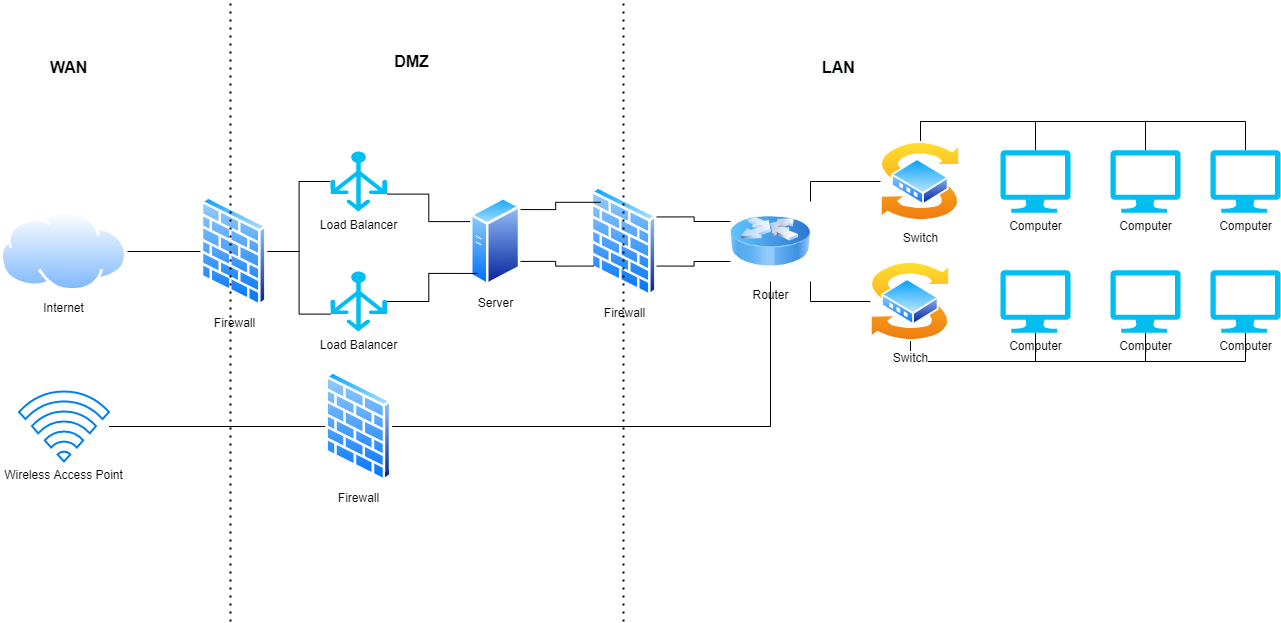

The diagram above was exported from draw.io. Its source (the exported page's mxGraphModel, read from the mxfile embedded in the PNG):
<mxGraphModel dx="2249" dy="762" grid="1" gridSize="10" guides="1" tooltips="1" connect="1" arrows="1" fold="1" page="1" pageScale="1" pageWidth="827" pageHeight="1169" math="0" shadow="0">
  <root>
    <mxCell id="0" />
    <mxCell id="1" parent="0" />
    <mxCell id="Yr-e6hJ8OP5CVLYe2s0S-4" style="edgeStyle=orthogonalEdgeStyle;rounded=0;orthogonalLoop=1;jettySize=auto;html=1;exitX=1;exitY=0.5;exitDx=0;exitDy=0;entryX=0;entryY=0.5;entryDx=0;entryDy=0;endArrow=none;endFill=0;" parent="1" source="Yr-e6hJ8OP5CVLYe2s0S-1" target="Yr-e6hJ8OP5CVLYe2s0S-2" edge="1">
      <mxGeometry relative="1" as="geometry" />
    </mxCell>
    <mxCell id="Yr-e6hJ8OP5CVLYe2s0S-1" value="Internet" style="aspect=fixed;perimeter=ellipsePerimeter;html=1;align=center;shadow=0;dashed=0;spacingTop=3;image;image=img/lib/active_directory/internet_cloud.svg;" parent="1" vertex="1">
      <mxGeometry x="-140" y="280" width="126.98" height="80" as="geometry" />
    </mxCell>
    <mxCell id="Yr-e6hJ8OP5CVLYe2s0S-10" style="edgeStyle=orthogonalEdgeStyle;rounded=0;orthogonalLoop=1;jettySize=auto;html=1;exitX=1;exitY=0.5;exitDx=0;exitDy=0;entryX=0;entryY=0.5;entryDx=0;entryDy=0;entryPerimeter=0;endArrow=none;endFill=0;" parent="1" source="Yr-e6hJ8OP5CVLYe2s0S-2" target="Yr-e6hJ8OP5CVLYe2s0S-6" edge="1">
      <mxGeometry relative="1" as="geometry" />
    </mxCell>
    <mxCell id="Yr-e6hJ8OP5CVLYe2s0S-11" style="edgeStyle=orthogonalEdgeStyle;rounded=0;orthogonalLoop=1;jettySize=auto;html=1;exitX=1;exitY=0.5;exitDx=0;exitDy=0;entryX=0;entryY=0.71;entryDx=0;entryDy=0;entryPerimeter=0;endArrow=none;endFill=0;" parent="1" source="Yr-e6hJ8OP5CVLYe2s0S-2" target="Yr-e6hJ8OP5CVLYe2s0S-9" edge="1">
      <mxGeometry relative="1" as="geometry" />
    </mxCell>
    <mxCell id="Yr-e6hJ8OP5CVLYe2s0S-2" value="Firewall" style="aspect=fixed;perimeter=ellipsePerimeter;html=1;align=center;shadow=0;dashed=0;spacingTop=3;image;image=img/lib/active_directory/firewall.svg;" parent="1" vertex="1">
      <mxGeometry x="60" y="265" width="67.1" height="110" as="geometry" />
    </mxCell>
    <mxCell id="5NLtL4_zuZPxV9B5Llaw-4" style="edgeStyle=orthogonalEdgeStyle;rounded=0;orthogonalLoop=1;jettySize=auto;html=1;exitX=1;exitY=0.25;exitDx=0;exitDy=0;entryX=0;entryY=0.25;entryDx=0;entryDy=0;endArrow=none;endFill=0;" edge="1" parent="1" source="Yr-e6hJ8OP5CVLYe2s0S-3" target="Yr-e6hJ8OP5CVLYe2s0S-20">
      <mxGeometry relative="1" as="geometry" />
    </mxCell>
    <mxCell id="5NLtL4_zuZPxV9B5Llaw-5" style="edgeStyle=orthogonalEdgeStyle;rounded=0;orthogonalLoop=1;jettySize=auto;html=1;exitX=1;exitY=0.75;exitDx=0;exitDy=0;entryX=0;entryY=0.75;entryDx=0;entryDy=0;endArrow=none;endFill=0;" edge="1" parent="1" source="Yr-e6hJ8OP5CVLYe2s0S-3" target="Yr-e6hJ8OP5CVLYe2s0S-20">
      <mxGeometry relative="1" as="geometry" />
    </mxCell>
    <mxCell id="Yr-e6hJ8OP5CVLYe2s0S-3" value="Firewall" style="aspect=fixed;perimeter=ellipsePerimeter;html=1;align=center;shadow=0;dashed=0;spacingTop=3;image;image=img/lib/active_directory/firewall.svg;" parent="1" vertex="1">
      <mxGeometry x="450" y="255" width="67.1" height="110" as="geometry" />
    </mxCell>
    <mxCell id="Yr-e6hJ8OP5CVLYe2s0S-17" style="edgeStyle=orthogonalEdgeStyle;rounded=0;orthogonalLoop=1;jettySize=auto;html=1;exitX=1;exitY=0.71;exitDx=0;exitDy=0;exitPerimeter=0;entryX=0;entryY=0.25;entryDx=0;entryDy=0;endArrow=none;endFill=0;" parent="1" source="Yr-e6hJ8OP5CVLYe2s0S-6" target="Yr-e6hJ8OP5CVLYe2s0S-7" edge="1">
      <mxGeometry relative="1" as="geometry" />
    </mxCell>
    <mxCell id="Yr-e6hJ8OP5CVLYe2s0S-6" value="Load Balancer" style="verticalLabelPosition=bottom;html=1;verticalAlign=top;align=center;strokeColor=none;fillColor=#00BEF2;shape=mxgraph.azure.load_balancer_generic;pointerEvents=1;" parent="1" vertex="1">
      <mxGeometry x="190" y="220" width="56.45" height="60" as="geometry" />
    </mxCell>
    <mxCell id="5NLtL4_zuZPxV9B5Llaw-2" style="edgeStyle=orthogonalEdgeStyle;rounded=0;orthogonalLoop=1;jettySize=auto;html=1;exitX=1;exitY=0;exitDx=0;exitDy=0;entryX=0;entryY=0;entryDx=0;entryDy=0;endArrow=none;endFill=0;" edge="1" parent="1" source="Yr-e6hJ8OP5CVLYe2s0S-7" target="Yr-e6hJ8OP5CVLYe2s0S-3">
      <mxGeometry relative="1" as="geometry" />
    </mxCell>
    <mxCell id="5NLtL4_zuZPxV9B5Llaw-3" style="edgeStyle=orthogonalEdgeStyle;rounded=0;orthogonalLoop=1;jettySize=auto;html=1;exitX=1;exitY=0.75;exitDx=0;exitDy=0;entryX=0;entryY=0.75;entryDx=0;entryDy=0;endArrow=none;endFill=0;" edge="1" parent="1" source="Yr-e6hJ8OP5CVLYe2s0S-7" target="Yr-e6hJ8OP5CVLYe2s0S-3">
      <mxGeometry relative="1" as="geometry" />
    </mxCell>
    <mxCell id="Yr-e6hJ8OP5CVLYe2s0S-7" value="Server" style="aspect=fixed;perimeter=ellipsePerimeter;html=1;align=center;shadow=0;dashed=0;spacingTop=3;image;image=img/lib/active_directory/generic_server.svg;" parent="1" vertex="1">
      <mxGeometry x="330" y="265" width="50.4" height="90" as="geometry" />
    </mxCell>
    <mxCell id="Yr-e6hJ8OP5CVLYe2s0S-16" style="edgeStyle=orthogonalEdgeStyle;rounded=0;orthogonalLoop=1;jettySize=auto;html=1;exitX=1;exitY=0.5;exitDx=0;exitDy=0;exitPerimeter=0;entryX=0;entryY=1;entryDx=0;entryDy=0;endArrow=none;endFill=0;" parent="1" source="Yr-e6hJ8OP5CVLYe2s0S-9" target="Yr-e6hJ8OP5CVLYe2s0S-7" edge="1">
      <mxGeometry relative="1" as="geometry" />
    </mxCell>
    <mxCell id="Yr-e6hJ8OP5CVLYe2s0S-9" value="Load Balancer" style="verticalLabelPosition=bottom;html=1;verticalAlign=top;align=center;strokeColor=none;fillColor=#00BEF2;shape=mxgraph.azure.load_balancer_generic;pointerEvents=1;" parent="1" vertex="1">
      <mxGeometry x="190" y="340" width="56.45" height="60" as="geometry" />
    </mxCell>
    <mxCell id="Yr-e6hJ8OP5CVLYe2s0S-19" value="Computer" style="verticalLabelPosition=bottom;html=1;verticalAlign=top;align=center;strokeColor=none;fillColor=#00BEF2;shape=mxgraph.azure.computer;pointerEvents=1;" parent="1" vertex="1">
      <mxGeometry x="860" y="218.75" width="70" height="62.5" as="geometry" />
    </mxCell>
    <mxCell id="Yr-e6hJ8OP5CVLYe2s0S-40" style="edgeStyle=orthogonalEdgeStyle;rounded=0;orthogonalLoop=1;jettySize=auto;html=1;exitX=1;exitY=0;exitDx=0;exitDy=0;entryX=0;entryY=0.5;entryDx=0;entryDy=0;endArrow=none;endFill=0;" parent="1" source="Yr-e6hJ8OP5CVLYe2s0S-20" target="Yr-e6hJ8OP5CVLYe2s0S-21" edge="1">
      <mxGeometry relative="1" as="geometry" />
    </mxCell>
    <mxCell id="Yr-e6hJ8OP5CVLYe2s0S-41" style="edgeStyle=orthogonalEdgeStyle;rounded=0;orthogonalLoop=1;jettySize=auto;html=1;exitX=1;exitY=1;exitDx=0;exitDy=0;entryX=0;entryY=0.5;entryDx=0;entryDy=0;endArrow=none;endFill=0;" parent="1" source="Yr-e6hJ8OP5CVLYe2s0S-20" target="Yr-e6hJ8OP5CVLYe2s0S-24" edge="1">
      <mxGeometry relative="1" as="geometry" />
    </mxCell>
    <mxCell id="Yr-e6hJ8OP5CVLYe2s0S-20" value="Router" style="image;html=1;image=img/lib/clip_art/networking/Router_Icon_128x128.png" parent="1" vertex="1">
      <mxGeometry x="590" y="270" width="80" height="80" as="geometry" />
    </mxCell>
    <mxCell id="Yr-e6hJ8OP5CVLYe2s0S-44" style="edgeStyle=orthogonalEdgeStyle;rounded=0;orthogonalLoop=1;jettySize=auto;html=1;exitX=0.5;exitY=0;exitDx=0;exitDy=0;entryX=0.5;entryY=0;entryDx=0;entryDy=0;entryPerimeter=0;endArrow=none;endFill=0;" parent="1" source="Yr-e6hJ8OP5CVLYe2s0S-21" target="Yr-e6hJ8OP5CVLYe2s0S-19" edge="1">
      <mxGeometry relative="1" as="geometry" />
    </mxCell>
    <mxCell id="Yr-e6hJ8OP5CVLYe2s0S-45" style="edgeStyle=orthogonalEdgeStyle;rounded=0;orthogonalLoop=1;jettySize=auto;html=1;exitX=0.5;exitY=0;exitDx=0;exitDy=0;entryX=0.5;entryY=0;entryDx=0;entryDy=0;entryPerimeter=0;endArrow=none;endFill=0;" parent="1" source="Yr-e6hJ8OP5CVLYe2s0S-21" target="Yr-e6hJ8OP5CVLYe2s0S-37" edge="1">
      <mxGeometry relative="1" as="geometry" />
    </mxCell>
    <mxCell id="Yr-e6hJ8OP5CVLYe2s0S-46" style="edgeStyle=orthogonalEdgeStyle;rounded=0;orthogonalLoop=1;jettySize=auto;html=1;exitX=0.5;exitY=0;exitDx=0;exitDy=0;entryX=0.5;entryY=0;entryDx=0;entryDy=0;entryPerimeter=0;exitPerimeter=0;endArrow=none;endFill=0;" parent="1" source="Yr-e6hJ8OP5CVLYe2s0S-21" target="Yr-e6hJ8OP5CVLYe2s0S-43" edge="1">
      <mxGeometry relative="1" as="geometry" />
    </mxCell>
    <mxCell id="Yr-e6hJ8OP5CVLYe2s0S-21" value="Switch" style="aspect=fixed;perimeter=ellipsePerimeter;html=1;align=center;shadow=0;dashed=0;spacingTop=3;image;image=img/lib/active_directory/switch.svg;" parent="1" vertex="1">
      <mxGeometry x="740" y="210" width="80" height="80" as="geometry" />
    </mxCell>
    <mxCell id="Yr-e6hJ8OP5CVLYe2s0S-47" style="edgeStyle=orthogonalEdgeStyle;rounded=0;orthogonalLoop=1;jettySize=auto;html=1;exitX=0.5;exitY=1;exitDx=0;exitDy=0;entryX=0.5;entryY=1;entryDx=0;entryDy=0;entryPerimeter=0;endArrow=none;endFill=0;" parent="1" source="Yr-e6hJ8OP5CVLYe2s0S-24" target="Yr-e6hJ8OP5CVLYe2s0S-39" edge="1">
      <mxGeometry relative="1" as="geometry" />
    </mxCell>
    <mxCell id="Yr-e6hJ8OP5CVLYe2s0S-48" style="edgeStyle=orthogonalEdgeStyle;rounded=0;orthogonalLoop=1;jettySize=auto;html=1;exitX=0.5;exitY=1;exitDx=0;exitDy=0;entryX=0.5;entryY=1;entryDx=0;entryDy=0;entryPerimeter=0;endArrow=none;endFill=0;" parent="1" source="Yr-e6hJ8OP5CVLYe2s0S-24" target="Yr-e6hJ8OP5CVLYe2s0S-38" edge="1">
      <mxGeometry relative="1" as="geometry" />
    </mxCell>
    <mxCell id="Yr-e6hJ8OP5CVLYe2s0S-49" style="edgeStyle=orthogonalEdgeStyle;rounded=0;orthogonalLoop=1;jettySize=auto;html=1;exitX=0.5;exitY=1;exitDx=0;exitDy=0;entryX=0.5;entryY=1;entryDx=0;entryDy=0;entryPerimeter=0;endArrow=none;endFill=0;" parent="1" source="Yr-e6hJ8OP5CVLYe2s0S-24" target="Yr-e6hJ8OP5CVLYe2s0S-42" edge="1">
      <mxGeometry relative="1" as="geometry" />
    </mxCell>
    <mxCell id="Yr-e6hJ8OP5CVLYe2s0S-24" value="Switch" style="aspect=fixed;perimeter=ellipsePerimeter;html=1;align=center;shadow=0;dashed=0;spacingTop=3;image;image=img/lib/active_directory/switch.svg;" parent="1" vertex="1">
      <mxGeometry x="730" y="330" width="80" height="80" as="geometry" />
    </mxCell>
    <mxCell id="Yr-e6hJ8OP5CVLYe2s0S-35" style="edgeStyle=orthogonalEdgeStyle;rounded=0;orthogonalLoop=1;jettySize=auto;html=1;entryX=0;entryY=0.5;entryDx=0;entryDy=0;endArrow=none;endFill=0;" parent="1" source="Yr-e6hJ8OP5CVLYe2s0S-33" target="Yr-e6hJ8OP5CVLYe2s0S-34" edge="1">
      <mxGeometry relative="1" as="geometry" />
    </mxCell>
    <mxCell id="Yr-e6hJ8OP5CVLYe2s0S-33" value="Wireless Access Point" style="html=1;verticalLabelPosition=bottom;align=center;labelBackgroundColor=#ffffff;verticalAlign=top;strokeWidth=2;strokeColor=#0080F0;shadow=0;dashed=0;shape=mxgraph.ios7.icons.wifi;pointerEvents=1" parent="1" vertex="1">
      <mxGeometry x="-121.50999999999999" y="460" width="90" height="70" as="geometry" />
    </mxCell>
    <mxCell id="Yr-e6hJ8OP5CVLYe2s0S-36" style="edgeStyle=orthogonalEdgeStyle;rounded=0;orthogonalLoop=1;jettySize=auto;html=1;exitX=1;exitY=0.5;exitDx=0;exitDy=0;endArrow=none;endFill=0;" parent="1" source="Yr-e6hJ8OP5CVLYe2s0S-34" target="Yr-e6hJ8OP5CVLYe2s0S-20" edge="1">
      <mxGeometry relative="1" as="geometry" />
    </mxCell>
    <mxCell id="Yr-e6hJ8OP5CVLYe2s0S-34" value="Firewall" style="aspect=fixed;perimeter=ellipsePerimeter;html=1;align=center;shadow=0;dashed=0;spacingTop=3;image;image=img/lib/active_directory/firewall.svg;" parent="1" vertex="1">
      <mxGeometry x="184.67000000000002" y="440" width="67.1" height="110" as="geometry" />
    </mxCell>
    <mxCell id="Yr-e6hJ8OP5CVLYe2s0S-37" value="Computer" style="verticalLabelPosition=bottom;html=1;verticalAlign=top;align=center;strokeColor=none;fillColor=#00BEF2;shape=mxgraph.azure.computer;pointerEvents=1;" parent="1" vertex="1">
      <mxGeometry x="970" y="218.75" width="70" height="62.5" as="geometry" />
    </mxCell>
    <mxCell id="Yr-e6hJ8OP5CVLYe2s0S-38" value="Computer" style="verticalLabelPosition=bottom;html=1;verticalAlign=top;align=center;strokeColor=none;fillColor=#00BEF2;shape=mxgraph.azure.computer;pointerEvents=1;" parent="1" vertex="1">
      <mxGeometry x="970" y="338.75" width="70" height="62.5" as="geometry" />
    </mxCell>
    <mxCell id="Yr-e6hJ8OP5CVLYe2s0S-39" value="Computer" style="verticalLabelPosition=bottom;html=1;verticalAlign=top;align=center;strokeColor=none;fillColor=#00BEF2;shape=mxgraph.azure.computer;pointerEvents=1;" parent="1" vertex="1">
      <mxGeometry x="860" y="338.75" width="70" height="62.5" as="geometry" />
    </mxCell>
    <mxCell id="Yr-e6hJ8OP5CVLYe2s0S-42" value="Computer" style="verticalLabelPosition=bottom;html=1;verticalAlign=top;align=center;strokeColor=none;fillColor=#00BEF2;shape=mxgraph.azure.computer;pointerEvents=1;" parent="1" vertex="1">
      <mxGeometry x="1070" y="338.75" width="70" height="62.5" as="geometry" />
    </mxCell>
    <mxCell id="Yr-e6hJ8OP5CVLYe2s0S-43" value="Computer" style="verticalLabelPosition=bottom;html=1;verticalAlign=top;align=center;strokeColor=none;fillColor=#00BEF2;shape=mxgraph.azure.computer;pointerEvents=1;" parent="1" vertex="1">
      <mxGeometry x="1070" y="218.75" width="70" height="62.5" as="geometry" />
    </mxCell>
    <mxCell id="Yr-e6hJ8OP5CVLYe2s0S-56" value="" style="endArrow=none;dashed=1;html=1;dashPattern=1 3;strokeWidth=2;rounded=0;" parent="1" edge="1">
      <mxGeometry width="50" height="50" relative="1" as="geometry">
        <mxPoint x="483" y="690" as="sourcePoint" />
        <mxPoint x="483" y="70" as="targetPoint" />
      </mxGeometry>
    </mxCell>
    <mxCell id="Yr-e6hJ8OP5CVLYe2s0S-57" value="" style="endArrow=none;dashed=1;html=1;dashPattern=1 3;strokeWidth=2;rounded=0;" parent="1" edge="1">
      <mxGeometry width="50" height="50" relative="1" as="geometry">
        <mxPoint x="90" y="690" as="sourcePoint" />
        <mxPoint x="90" y="70" as="targetPoint" />
      </mxGeometry>
    </mxCell>
    <mxCell id="Yr-e6hJ8OP5CVLYe2s0S-58" value="&lt;font style=&quot;font-size: 16px&quot;&gt;&lt;b&gt;DMZ&lt;/b&gt;&lt;/font&gt;" style="text;html=1;align=center;verticalAlign=middle;resizable=0;points=[];autosize=1;strokeColor=none;fillColor=none;" parent="1" vertex="1">
      <mxGeometry x="246.45" y="120" width="50" height="20" as="geometry" />
    </mxCell>
    <mxCell id="Yr-e6hJ8OP5CVLYe2s0S-59" value="&lt;b style=&quot;color: rgb(0 , 0 , 0) ; font-family: &amp;#34;helvetica&amp;#34; ; font-size: 16px ; font-style: normal ; letter-spacing: normal ; text-align: center ; text-indent: 0px ; text-transform: none ; word-spacing: 0px ; background-color: rgb(248 , 249 , 250)&quot;&gt;LAN&lt;/b&gt;" style="text;whiteSpace=wrap;html=1;fontSize=16;" parent="1" vertex="1">
      <mxGeometry x="680" y="120" width="60" height="30" as="geometry" />
    </mxCell>
    <mxCell id="Yr-e6hJ8OP5CVLYe2s0S-60" value="&lt;b style=&quot;color: rgb(0 , 0 , 0) ; font-family: &amp;#34;helvetica&amp;#34; ; font-size: 16px ; font-style: normal ; letter-spacing: normal ; text-align: center ; text-indent: 0px ; text-transform: none ; word-spacing: 0px ; background-color: rgb(248 , 249 , 250)&quot;&gt;WAN&lt;/b&gt;" style="text;whiteSpace=wrap;html=1;fontSize=16;" parent="1" vertex="1">
      <mxGeometry x="-91.50999999999999" y="120" width="60" height="30" as="geometry" />
    </mxCell>
  </root>
</mxGraphModel>